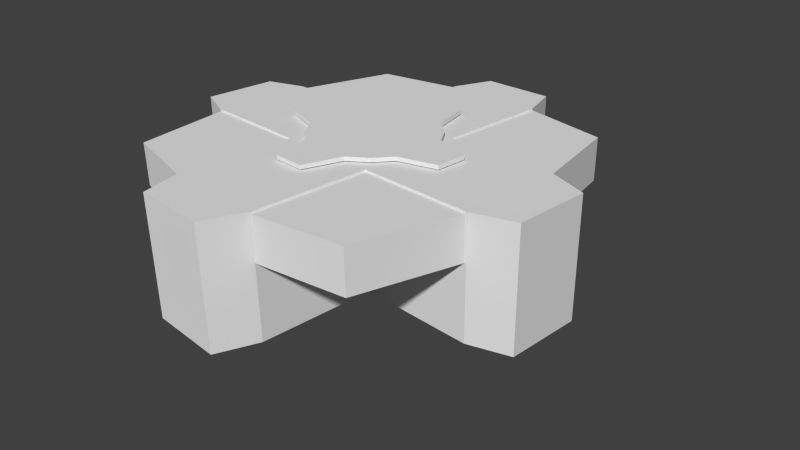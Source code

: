 # Source: andplat.blend  (saved by Blender 2.63.0; exported with 4.5.12 LTS)
import bpy
from mathutils import Matrix  # noqa: F401  (used for matrix-valued properties, if any)

bpy.ops.wm.read_factory_settings(use_empty=True)
scene = bpy.context.scene
scene.name = 'Scene'

# ---- collections
col_collection_1 = bpy.data.collections.new('Collection 1'); scene.collection.children.link(col_collection_1)
col_collection_2 = bpy.data.collections.new('Collection 2'); scene.collection.children.link(col_collection_2)
col_collection_3 = bpy.data.collections.new('Collection 3'); scene.collection.children.link(col_collection_3)
col_collection_4 = bpy.data.collections.new('Collection 4'); scene.collection.children.link(col_collection_4)
col_collection_5 = bpy.data.collections.new('Collection 5'); scene.collection.children.link(col_collection_5)
col_collection_6 = bpy.data.collections.new('Collection 6'); scene.collection.children.link(col_collection_6)

# ---- world
world_world = bpy.data.worlds.new('World'); scene.world = world_world
world_world.color = (0.05088, 0.05088, 0.05088)
world_world.use_sun_shadow = False
world_world.sun_shadow_jitter_overblur = 0.0
world_world.cycles.sampling_method = 'MANUAL'
world_world.cycles.sample_map_resolution = 256

# ---- cameras
cam_camera = bpy.data.cameras.new('Camera')
cam_camera.clip_end = 100.0
cam_camera.lens = 35.0
cam_camera.sensor_width = 32.0
cam_camera.sensor_height = 18.0
cam_camera.ortho_scale = 7.314
cam_camera.dof.focus_distance = 0.0
cam_camera.dof.aperture_fstop = 128.0

# ---- meshes
me_nano1_001 = bpy.data.meshes.new('nano1.001')
me_nano1_001.from_pydata([(-51.65, 13.47, -3.0), (-51.65, 13.47, 6.0), (-47.55, 11.5, 6.0), (-47.55, 11.5, -3.0), (-51.81, 20.2, 6.0), (-51.81, 20.2, -3.0), (-46.83, 19.72, -3.0), (-46.83, 19.72, 6.0), (-46.85, 31.01, 2.0), (-46.85, 31.01, 1.0), (-45.85, 30.93, 1.0), (-45.85, 30.93, 2.0), (-46.72, 21.0, 3.719), (-45.05, 21.0, 3.719), (-45.05, 13.5, 3.719), (-47.37, 13.5, 3.719), (-46.72, 21.0, -0.7191), (-45.05, 21.0, -0.7191), (-47.37, 13.5, -0.7191), (-45.05, 13.5, -0.7191)], [], [(1, 2, 7, 4), (8, 9, 5, 4), (10, 11, 7, 6), (4, 7, 11, 8), (4, 5, 0, 1), (3, 0, 5, 6), (6, 5, 9, 10), (0, 3, 2, 1), (18, 16, 17, 19), (19, 14, 15, 18), (16, 12, 13, 17), (12, 15, 14, 13), (13, 14, 19, 17), (6, 7, 2, 3), (8, 11, 10, 9)])
_uv = me_nano1_001.uv_layers.new(name='UVMap')
_uv.uv.foreach_set('vector', [0.04889, 0.4411, 0.03331, 0.3961, 0.1196, 0.3986, 0.1186, 0.4509, 0.2389, 0.509, 0.2368, 0.4922, 0.1187, 0.4525, 0.1187, 0.5419, 0.1747, 0.4539, 0.1727, 0.4376, 0.2879, 0.4035, 0.2879, 0.4941, 0.1186, 0.4509, 0.1196, 0.3986, 0.2446, 0.3961, 0.2443, 0.4125, 0.1187, 0.5419, 0.1187, 0.4525, 0.05194, 0.4525, 0.05194, 0.5419, 0.03331, 0.3961, 0.04888, 0.4411, 0.1186, 0.4509, 0.1196, 0.3986, 0.1196, 0.3986, 0.1186, 0.4509, 0.2442, 0.4125, 0.2446, 0.3961, 0.05194, 0.4525, 0.006791, 0.4525, 0.006791, 0.5419, 0.05194, 0.5419, 0.1444, 0.6439, 0.2316, 0.6362, 0.2316, 0.6168, 0.1444, 0.6168, 0.1149, 0.5648, 0.1149, 0.617, 0.1423, 0.617, 0.1423, 0.5648, 0.2317, 0.5648, 0.2317, 0.617, 0.2513, 0.617, 0.2513, 0.5648, 0.2316, 0.6364, 0.1444, 0.644, 0.1444, 0.617, 0.2316, 0.617, 0.2316, 0.5652, 0.1444, 0.5652, 0.1444, 0.6168, 0.2316, 0.6168, 0.2879, 0.4941, 0.2879, 0.4035, 0.371, 0.4035, 0.371, 0.4941, 0.2389, 0.509, 0.2557, 0.5069, 0.2536, 0.4902, 0.2368, 0.4922])
me_nano1_001.use_remesh_preserve_volume = False
me_nano1_001.use_remesh_preserve_attributes = False
me_nano1_001.use_mirror_vertex_groups = False
me_nano1_001.update()
me_nano1 = bpy.data.meshes.new('nano1')
me_nano1.from_pydata([(52.85, 13.47, -3.0), (52.85, 13.47, 6.0), (48.75, 11.5, 6.0), (48.75, 11.5, -3.0), (53.01, 20.2, 6.0), (53.01, 20.2, -3.0), (48.03, 19.72, -3.0), (48.03, 19.72, 6.0), (48.05, 31.01, 2.0), (48.05, 31.01, 1.0), (47.05, 30.93, 1.0), (47.05, 30.93, 2.0), (47.92, 21.0, 3.719), (46.25, 21.0, 3.719), (46.25, 13.5, 3.719), (48.58, 13.5, 3.719), (47.92, 21.0, -0.7191), (46.25, 21.0, -0.7191), (48.58, 13.5, -0.7191), (46.25, 13.5, -0.7191)], [], [(1, 4, 7, 2), (8, 4, 5, 9), (10, 6, 7, 11), (4, 8, 11, 7), (4, 1, 0, 5), (3, 6, 5, 0), (6, 10, 9, 5), (0, 1, 2, 3), (18, 19, 17, 16), (19, 18, 15, 14), (16, 17, 13, 12), (12, 13, 14, 15), (13, 17, 19, 14), (6, 3, 2, 7), (8, 9, 10, 11)])
_uv = me_nano1.uv_layers.new(name='UVMap')
_uv.uv.foreach_set('vector', [0.04889, 0.4411, 0.1186, 0.4509, 0.1196, 0.3986, 0.03331, 0.3961, 0.2389, 0.509, 0.1187, 0.5419, 0.1187, 0.4525, 0.2368, 0.4922, 0.1747, 0.4539, 0.2879, 0.4941, 0.2879, 0.4035, 0.1727, 0.4376, 0.1186, 0.4509, 0.2443, 0.4125, 0.2446, 0.3961, 0.1196, 0.3986, 0.1187, 0.5419, 0.05194, 0.5419, 0.05194, 0.4525, 0.1187, 0.4525, 0.03331, 0.3961, 0.1196, 0.3986, 0.1186, 0.4509, 0.04888, 0.4411, 0.1196, 0.3986, 0.2446, 0.3961, 0.2442, 0.4125, 0.1186, 0.4509, 0.05194, 0.4525, 0.05194, 0.5419, 0.006791, 0.5419, 0.006791, 0.4525, 0.1444, 0.6439, 0.1444, 0.6168, 0.2316, 0.6168, 0.2316, 0.6362, 0.1149, 0.5648, 0.1423, 0.5648, 0.1423, 0.617, 0.1149, 0.617, 0.2317, 0.5648, 0.2513, 0.5648, 0.2513, 0.617, 0.2317, 0.617, 0.2316, 0.6364, 0.2316, 0.617, 0.1444, 0.617, 0.1444, 0.644, 0.2316, 0.5652, 0.2316, 0.6168, 0.1444, 0.6168, 0.1444, 0.5652, 0.2879, 0.4941, 0.371, 0.4941, 0.371, 0.4035, 0.2879, 0.4035, 0.2389, 0.509, 0.2368, 0.4922, 0.2536, 0.4902, 0.2557, 0.5069])
me_nano1.use_remesh_preserve_volume = False
me_nano1.use_remesh_preserve_attributes = False
me_nano1.use_mirror_vertex_groups = False
me_nano1.update()
me_base = bpy.data.meshes.new('base')
me_base.from_pydata([(-43.75, 4.725, -1.277), (45.96, 20.65, 3.679), (41.01, 20.65, 3.679), (41.01, 20.65, -1.277), (-43.75, 20.65, -1.277), (-43.75, 20.65, 3.679), (-48.71, 20.65, 3.679), (-48.71, 20.65, -1.277), (-41.67, -0.199, -3.358), (-41.67, -0.199, 5.76), (-50.79, -0.199, 5.76), (-50.79, -0.199, -3.358), (-41.67, 2.092, -3.358), (-41.67, 2.092, 5.76), (-50.79, 2.092, 5.76), (-50.79, 2.092, -3.358), (41.01, 4.725, -1.277), (-43.81, 4.688, 3.623), (-48.65, 4.688, 3.623), (-48.65, 4.688, -1.22), (45.96, 20.65, -1.277), (38.93, -0.199, -3.358), (38.93, -0.199, 5.76), (48.04, -0.199, 5.76), (48.04, -0.199, -3.358), (38.93, 2.092, -3.358), (38.93, 2.092, 5.76), (48.04, 2.092, 5.76), (48.04, 2.092, -3.358), (41.06, 4.688, 3.623), (45.91, 4.688, 3.623), (45.91, 4.688, -1.22), (1.377, 4.725, -41.03), (-3.579, 20.65, 48.81), (-3.579, 20.65, 43.85), (1.377, 20.65, 43.85), (1.377, 20.65, -41.03), (-3.579, 20.65, -41.03), (-3.579, 20.65, -45.99), (1.377, 20.65, -45.99), (3.458, -0.199, -38.95), (-5.66, -0.199, -38.95), (-5.66, -0.199, -48.07), (3.458, -0.199, -48.07), (3.458, 2.092, -38.95), (-5.66, 2.092, -38.95), (-5.66, 2.092, -48.07), (3.458, 2.092, -48.07), (1.377, 4.725, 43.85), (-3.522, 4.688, -41.09), (-3.522, 4.688, -45.93), (1.32, 4.688, -45.93), (1.377, 20.65, 48.81), (3.458, -0.199, 41.77), (-5.66, -0.199, 41.77), (-5.66, -0.199, 50.89), (3.458, -0.199, 50.89), (3.458, 2.092, 41.77), (-5.66, 2.092, 41.77), (-5.66, 2.092, 50.89), (3.458, 2.092, 50.89), (-3.522, 4.688, 43.91), (-3.522, 4.688, 48.75), (1.32, 4.688, 48.75), (-14.85, 20.0, -12.55), (-45.0, 20.0, -12.55), (-14.85, 20.0, -43.3), (-38.6, 20.0, -38.8), (12.65, 20.0, -12.55), (42.8, 20.0, -12.55), (12.65, 20.0, -43.3), (36.4, 20.0, -38.8), (36.4, 31.25, -38.8), (12.65, 31.25, -43.3), (42.8, 31.25, -12.55), (12.65, 31.25, -12.55), (-14.85, 31.25, 14.95), (-45.0, 31.25, 14.95), (-14.85, 31.25, 45.7), (-38.6, 31.25, 41.2), (-38.6, 20.0, 41.2), (-14.85, 20.0, 45.7), (-38.6, 31.25, -38.8), (-14.85, 31.25, -43.3), (-45.0, 31.25, -12.55), (-14.85, 31.25, -12.55), (-45.0, 20.0, 14.95), (-14.85, 20.0, 14.95), (12.65, 31.25, 14.95), (42.8, 31.25, 14.95), (12.65, 31.25, 45.7), (36.4, 31.25, 41.2), (36.4, 20.0, 41.2), (12.65, 20.0, 45.7), (42.8, 20.0, 14.95), (12.65, 20.0, 14.95)], [], [(29, 26, 27, 30), (30, 27, 28, 31), (28, 24, 21, 25), (27, 23, 24, 28), (12, 13, 9, 8), (13, 14, 10, 9), (14, 15, 11, 10), (15, 12, 8, 11), (26, 22, 23, 27), (18, 19, 15, 14), (25, 21, 22, 26), (17, 18, 14, 13), (4, 5, 17, 0), (5, 6, 18, 17), (6, 7, 19, 18), (7, 4, 0, 19), (19, 0, 12, 15), (0, 17, 13, 12), (3, 16, 29, 2), (2, 29, 30, 1), (1, 30, 31, 20), (20, 31, 16, 3), (31, 28, 25, 16), (16, 25, 26, 29), (61, 58, 59, 62), (62, 59, 60, 63), (60, 56, 53, 57), (59, 55, 56, 60), (44, 45, 41, 40), (45, 46, 42, 41), (46, 47, 43, 42), (47, 44, 40, 43), (58, 54, 55, 59), (50, 51, 47, 46), (57, 53, 54, 58), (49, 50, 46, 45), (36, 37, 49, 32), (37, 38, 50, 49), (38, 39, 51, 50), (39, 36, 32, 51), (51, 32, 44, 47), (32, 49, 45, 44), (35, 48, 61, 34), (34, 61, 62, 33), (33, 62, 63, 52), (52, 63, 48, 35), (63, 60, 57, 48), (48, 57, 58, 61), (69, 68, 70, 71), (72, 71, 70, 73), (74, 72, 73, 75), (74, 69, 71, 72), (77, 86, 80, 79), (77, 79, 78, 76), (65, 67, 66, 64), (82, 83, 66, 67), (84, 85, 83, 82), (84, 82, 67, 65), (79, 80, 81, 78), (86, 87, 81, 80), (89, 91, 92, 94), (89, 88, 90, 91), (91, 90, 93, 92), (94, 92, 93, 95)])
_uv = me_base.uv_layers.new(name='UVMap')
_uv.uv.foreach_set('vector', [0.07868, 0.02162, 0.07868, 0.02162, 0.07868, 0.05483, 0.07868, 0.05483, 0.04548, 0.05483, 0.04548, 0.05483, 0.04548, 0.02162, 0.04548, 0.02162, 0.07868, 0.02162, 0.04548, 0.02162, 0.04548, 0.05483, 0.07868, 0.05483, 0.04548, 0.05483, 0.07868, 0.05483, 0.07868, 0.02162, 0.04548, 0.02162, 0.04548, 0.05483, 0.04548, 0.02162, 0.07868, 0.02162, 0.07868, 0.05483, 0.07868, 0.02162, 0.07868, 0.05483, 0.04548, 0.05483, 0.04548, 0.02162, 0.04548, 0.05483, 0.04548, 0.02162, 0.07868, 0.02162, 0.07868, 0.05483, 0.07868, 0.02162, 0.07868, 0.05483, 0.04548, 0.05483, 0.04548, 0.02162, 0.07868, 0.02162, 0.04548, 0.02162, 0.04548, 0.05483, 0.07868, 0.05483, 0.04548, 0.05483, 0.04548, 0.02162, 0.04548, 0.02162, 0.04548, 0.05483, 0.04548, 0.05483, 0.07868, 0.05483, 0.07868, 0.02162, 0.04548, 0.02162, 0.07868, 0.02162, 0.07868, 0.05483, 0.07868, 0.05483, 0.07868, 0.02162, 0.04548, 0.05483, 0.04548, 0.02162, 0.07868, 0.02162, 0.07868, 0.05483, 0.07868, 0.02162, 0.07868, 0.05483, 0.04548, 0.05483, 0.04548, 0.02162, 0.04548, 0.05483, 0.04548, 0.02162, 0.07868, 0.02162, 0.07868, 0.05483, 0.07868, 0.02162, 0.07868, 0.05483, 0.04548, 0.05483, 0.04548, 0.02162, 0.07868, 0.02162, 0.07868, 0.05483, 0.07868, 0.05483, 0.07868, 0.02162, 0.04548, 0.05483, 0.04548, 0.02162, 0.04548, 0.02162, 0.04548, 0.05483, 0.04548, 0.05483, 0.07868, 0.05483, 0.07868, 0.02162, 0.04548, 0.02162, 0.07868, 0.02162, 0.04548, 0.02162, 0.04548, 0.05483, 0.07868, 0.05483, 0.04548, 0.05483, 0.07868, 0.05483, 0.07868, 0.02162, 0.04548, 0.02162, 0.07868, 0.02162, 0.04548, 0.02162, 0.04548, 0.05483, 0.07868, 0.05483, 0.07868, 0.02162, 0.07868, 0.02162, 0.07868, 0.05483, 0.07868, 0.05483, 0.04548, 0.05483, 0.04548, 0.05483, 0.04548, 0.02162, 0.04548, 0.02162, 0.07868, 0.02162, 0.07868, 0.02162, 0.07868, 0.05483, 0.07868, 0.05483, 0.04548, 0.05483, 0.04548, 0.05483, 0.04548, 0.02162, 0.04548, 0.02162, 0.07868, 0.02162, 0.04548, 0.02162, 0.04548, 0.05483, 0.07868, 0.05483, 0.04548, 0.05483, 0.07868, 0.05483, 0.07868, 0.02162, 0.04548, 0.02162, 0.04548, 0.05483, 0.04548, 0.02162, 0.07868, 0.02162, 0.07868, 0.05483, 0.07868, 0.02162, 0.07868, 0.05483, 0.04548, 0.05483, 0.04548, 0.02162, 0.04548, 0.05483, 0.04548, 0.02162, 0.07868, 0.02162, 0.07868, 0.05483, 0.07868, 0.02162, 0.07868, 0.05483, 0.04548, 0.05483, 0.04548, 0.02162, 0.07868, 0.02162, 0.04548, 0.02162, 0.04548, 0.05483, 0.07868, 0.05483, 0.04548, 0.05483, 0.04548, 0.02162, 0.04548, 0.02162, 0.04548, 0.05483, 0.04548, 0.05483, 0.07868, 0.05483, 0.07868, 0.02162, 0.04548, 0.02162, 0.07868, 0.02162, 0.07868, 0.05483, 0.07868, 0.05483, 0.07868, 0.02162, 0.04548, 0.05483, 0.04548, 0.02162, 0.07868, 0.02162, 0.07868, 0.05483, 0.07868, 0.02162, 0.07868, 0.05483, 0.04548, 0.05483, 0.04548, 0.02162, 0.04548, 0.05483, 0.04548, 0.02162, 0.07868, 0.02162, 0.07868, 0.05483, 0.07868, 0.02162, 0.07868, 0.05483, 0.04548, 0.05483, 0.04548, 0.02162, 0.07868, 0.02162, 0.07868, 0.05483, 0.07868, 0.05483, 0.07868, 0.02162, 0.04548, 0.05483, 0.04548, 0.02162, 0.04548, 0.02162, 0.04548, 0.05483, 0.04548, 0.05483, 0.07868, 0.05483, 0.07868, 0.02162, 0.04548, 0.02162, 0.07868, 0.02162, 0.04548, 0.02162, 0.04548, 0.05483, 0.07868, 0.05483, 0.04548, 0.05483, 0.07868, 0.05483, 0.07868, 0.02162, 0.04548, 0.02162, 0.07868, 0.02162, 0.04548, 0.02162, 0.04548, 0.05483, 0.07868, 0.05483, 0.07868, 0.02162, 0.07868, 0.02162, 0.07868, 0.05483, 0.07868, 0.05483, 0.04548, 0.05483, 0.04548, 0.05483, 0.04548, 0.02162, 0.04548, 0.02162, 0.5258, 0.7516, 0.275, 0.7516, 0.275, 0.4958, 0.4725, 0.5332, 0.2002, 0.3903, 0.2002, 0.298, 0.00196, 0.298, 0.00196, 0.3903, 0.5258, 0.7516, 0.4725, 0.5332, 0.275, 0.4958, 0.275, 0.7516, 0.4218, 0.3903, 0.4218, 0.298, 0.2002, 0.298, 0.2002, 0.3903, 0.4218, 0.3903, 0.4218, 0.298, 0.2002, 0.298, 0.2002, 0.3903, 0.5258, 0.7516, 0.4725, 0.5332, 0.275, 0.4958, 0.275, 0.7516, 0.5258, 0.7516, 0.4725, 0.5332, 0.275, 0.4958, 0.275, 0.7516, 0.2002, 0.3903, 0.00196, 0.3903, 0.00196, 0.298, 0.2002, 0.298, 0.5258, 0.7516, 0.275, 0.7516, 0.275, 0.4958, 0.4725, 0.5332, 0.4218, 0.3903, 0.2002, 0.3903, 0.2002, 0.298, 0.4218, 0.298, 0.2002, 0.3903, 0.2002, 0.298, 0.00196, 0.298, 0.00196, 0.3903, 0.5258, 0.7516, 0.275, 0.7516, 0.275, 0.4958, 0.4725, 0.5332, 0.4218, 0.3903, 0.2002, 0.3903, 0.2002, 0.298, 0.4218, 0.298, 0.5258, 0.7516, 0.275, 0.7516, 0.275, 0.4958, 0.4725, 0.5332, 0.2002, 0.3903, 0.00196, 0.3903, 0.00196, 0.298, 0.2002, 0.298, 0.5258, 0.7516, 0.4725, 0.5332, 0.275, 0.4958, 0.275, 0.7516])
me_base.use_remesh_preserve_volume = False
me_base.use_remesh_preserve_attributes = False
me_base.use_mirror_vertex_groups = False
me_base.update()
me_door1_003 = bpy.data.meshes.new('door1.003')
me_door1_003.from_pydata([(-8.131, 31.75, -53.27), (10.73, 31.75, -53.27), (14.26, 31.75, -43.61), (-11.67, 31.75, -43.61), (-8.131, 31.5, -53.27), (10.73, 31.5, -53.27), (14.26, 31.5, -43.61), (-11.67, 31.5, -43.61)], [], [(4, 5, 6, 7), (6, 2, 3, 7), (4, 0, 1, 5), (0, 3, 2, 1), (5, 1, 2, 6), (0, 4, 7, 3)])
_uv = me_door1_003.uv_layers.new(name='UVMap')
_uv.uv.foreach_set('vector', [0.08921, 0.9676, 0.08921, 0.797, 0.001881, 0.7651, 0.001881, 0.9995, 0.1718, 0.9671, 0.2, 0.9671, 0.2, 0.9954, 0.1718, 0.9954, 0.1718, 0.9671, 0.2, 0.9671, 0.2, 0.9954, 0.1718, 0.9954, 0.08921, 0.9676, 0.001881, 0.9995, 0.001881, 0.7651, 0.08921, 0.797, 0.1718, 0.9671, 0.2, 0.9671, 0.2, 0.9954, 0.1718, 0.9954, 0.1718, 0.9671, 0.2, 0.9671, 0.2, 0.9954, 0.1718, 0.9954])
me_door1_003.use_remesh_preserve_volume = False
me_door1_003.use_remesh_preserve_attributes = False
me_door1_003.use_mirror_vertex_groups = False
me_door1_003.update()
me_door1_002 = bpy.data.meshes.new('door1.002')
me_door1_002.from_pydata([(-53.22, 31.75, 10.63), (-53.22, 31.75, -8.225), (-43.56, 31.75, -11.76), (-43.56, 31.75, 14.17), (-53.22, 31.5, 10.63), (-53.22, 31.5, -8.225), (-43.56, 31.5, -11.76), (-43.56, 31.5, 14.17)], [], [(4, 5, 6, 7), (6, 2, 3, 7), (4, 0, 1, 5), (0, 3, 2, 1), (5, 1, 2, 6), (0, 4, 7, 3)])
_uv = me_door1_002.uv_layers.new(name='UVMap')
_uv.uv.foreach_set('vector', [0.08921, 0.9676, 0.08921, 0.797, 0.001881, 0.7651, 0.001881, 0.9995, 0.1718, 0.9671, 0.2, 0.9671, 0.2, 0.9954, 0.1718, 0.9954, 0.1718, 0.9671, 0.2, 0.9671, 0.2, 0.9954, 0.1718, 0.9954, 0.08921, 0.9676, 0.001881, 0.9995, 0.001881, 0.7651, 0.08921, 0.797, 0.1718, 0.9671, 0.2, 0.9671, 0.2, 0.9954, 0.1718, 0.9954, 0.1718, 0.9671, 0.2, 0.9671, 0.2, 0.9954, 0.1718, 0.9954])
me_door1_002.use_remesh_preserve_volume = False
me_door1_002.use_remesh_preserve_attributes = False
me_door1_002.use_mirror_vertex_groups = False
me_door1_002.update()
me_door1_001 = bpy.data.meshes.new('door1.001')
me_door1_001.from_pydata([(10.68, 31.75, 55.72), (-8.178, 31.75, 55.72), (-11.71, 31.75, 46.06), (14.21, 31.75, 46.06), (10.68, 31.5, 55.72), (-8.178, 31.5, 55.72), (-11.71, 31.5, 46.06), (14.21, 31.5, 46.06)], [], [(4, 5, 6, 7), (6, 2, 3, 7), (4, 0, 1, 5), (0, 3, 2, 1), (5, 1, 2, 6), (0, 4, 7, 3)])
_uv = me_door1_001.uv_layers.new(name='UVMap')
_uv.uv.foreach_set('vector', [0.08921, 0.9676, 0.08921, 0.797, 0.001881, 0.7651, 0.001881, 0.9995, 0.1718, 0.9671, 0.2, 0.9671, 0.2, 0.9954, 0.1718, 0.9954, 0.1718, 0.9671, 0.2, 0.9671, 0.2, 0.9954, 0.1718, 0.9954, 0.08921, 0.9676, 0.001881, 0.9995, 0.001881, 0.7651, 0.08921, 0.797, 0.1718, 0.9671, 0.2, 0.9671, 0.2, 0.9954, 0.1718, 0.9954, 0.1718, 0.9671, 0.2, 0.9671, 0.2, 0.9954, 0.1718, 0.9954])
me_door1_001.use_remesh_preserve_volume = False
me_door1_001.use_remesh_preserve_attributes = False
me_door1_001.use_mirror_vertex_groups = False
me_door1_001.update()
me_door1 = bpy.data.meshes.new('door1')
me_door1.from_pydata([(55.77, 31.75, -8.178), (55.77, 31.75, 10.68), (46.11, 31.75, 14.21), (46.11, 31.75, -11.71), (55.77, 31.5, -8.178), (55.77, 31.5, 10.68), (46.11, 31.5, 14.21), (46.11, 31.5, -11.71)], [], [(4, 5, 6, 7), (6, 2, 3, 7), (4, 0, 1, 5), (0, 3, 2, 1), (5, 1, 2, 6), (0, 4, 7, 3)])
_uv = me_door1.uv_layers.new(name='UVMap')
_uv.uv.foreach_set('vector', [0.08921, 0.9676, 0.08921, 0.797, 0.001881, 0.7651, 0.001881, 0.9995, 0.1718, 0.9671, 0.2, 0.9671, 0.2, 0.9954, 0.1718, 0.9954, 0.1718, 0.9671, 0.2, 0.9671, 0.2, 0.9954, 0.1718, 0.9954, 0.08921, 0.9676, 0.001881, 0.9995, 0.001881, 0.7651, 0.08921, 0.797, 0.1718, 0.9671, 0.2, 0.9671, 0.2, 0.9954, 0.1718, 0.9954, 0.1718, 0.9671, 0.2, 0.9671, 0.2, 0.9954, 0.1718, 0.9954])
me_door1.use_remesh_preserve_volume = False
me_door1.use_remesh_preserve_attributes = False
me_door1.use_mirror_vertex_groups = False
me_door1.update()
me_platform_001 = bpy.data.meshes.new('platform.001')
me_platform_001.from_pydata([(16.25, 0.5, -13.75), (57.5, 0.5, 10.0), (57.5, 31.75, 10.0), (57.5, 31.75, -10.0), (57.5, 0.5, -10.0), (46.88, 31.75, -13.75), (46.88, 0.5, -13.75), (46.88, 31.75, 13.75), (46.88, 0.5, 13.75), (57.04, 31.75, 9.42), (57.04, 31.75, -9.42), (47.33, 31.75, -12.95), (47.33, 31.75, 12.95), (57.19, 2.689, 9.42), (57.19, 2.689, -9.42), (47.18, 2.689, -12.95), (47.18, 2.689, 12.95), (16.25, 31.75, -13.75), (-11.25, 31.75, -13.75), (-11.25, 31.75, 13.75), (16.25, 31.75, 13.75), (-10.45, 2.689, 44.68), (15.45, 2.689, 44.68), (11.92, 2.689, 54.69), (-6.92, 2.689, 54.69), (-10.45, 31.75, 44.83), (15.45, 31.75, 44.83), (11.92, 31.75, 54.54), (-6.92, 31.75, 54.54), (-11.25, 0.5, 44.37), (-11.25, 31.75, 44.37), (16.25, 0.5, 44.37), (16.25, 31.75, 44.37), (12.5, 0.5, 55.0), (12.5, 31.75, 55.0), (-7.5, 31.75, 55.0), (-7.5, 0.5, 55.0), (-11.25, 0.5, 13.75), (16.25, 0.5, 13.75), (-52.5, 0.5, -10.0), (-52.5, 31.75, -10.0), (-52.5, 31.75, 10.0), (-52.5, 0.5, 10.0), (-41.88, 31.75, 13.75), (-41.88, 0.5, 13.75), (-41.88, 31.75, -13.75), (-41.88, 0.5, -13.75), (-52.04, 31.75, -9.42), (-52.04, 31.75, 9.42), (-42.33, 31.75, 12.95), (-42.33, 31.75, -12.95), (-52.19, 2.689, -9.42), (-52.19, 2.689, 9.42), (-42.18, 2.689, 12.95), (-42.18, 2.689, -12.95), (15.45, 2.689, -44.68), (-10.45, 2.689, -44.68), (-6.92, 2.689, -54.69), (11.92, 2.689, -54.69), (15.45, 31.75, -44.83), (-10.45, 31.75, -44.83), (-6.92, 31.75, -54.54), (11.92, 31.75, -54.54), (16.25, 0.5, -44.37), (16.25, 31.75, -44.37), (-11.25, 0.5, -44.37), (-11.25, 31.75, -44.37), (-7.5, 0.5, -55.0), (-7.5, 31.75, -55.0), (12.5, 31.75, -55.0), (12.5, 0.5, -55.0), (-11.25, 0.5, -13.75)], [], [(2, 7, 8, 1), (5, 3, 4, 6), (1, 4, 3, 2), (2, 3, 10, 9), (5, 7, 12, 11), (9, 12, 7, 2), (3, 5, 11, 10), (9, 10, 14, 13), (10, 11, 15, 14), (11, 12, 16, 15), (13, 16, 12, 9), (24, 21, 25, 28), (26, 25, 21, 22), (27, 26, 22, 23), (28, 27, 23, 24), (34, 32, 26, 27), (28, 25, 30, 35), (32, 30, 25, 26), (35, 34, 27, 28), (17, 18, 19, 20), (36, 33, 34, 35), (32, 34, 33, 31), (35, 30, 29, 36), (7, 20, 38, 8), (17, 5, 6, 0), (7, 5, 17, 20), (30, 32, 20, 19), (20, 32, 31, 38), (30, 19, 37, 29), (40, 45, 46, 39), (43, 41, 42, 44), (39, 42, 41, 40), (40, 41, 48, 47), (43, 45, 50, 49), (47, 50, 45, 40), (41, 43, 49, 48), (47, 48, 52, 51), (48, 49, 53, 52), (49, 50, 54, 53), (51, 54, 50, 47), (58, 55, 59, 62), (60, 59, 55, 56), (61, 60, 56, 57), (62, 61, 57, 58), (68, 66, 60, 61), (62, 59, 64, 69), (66, 64, 59, 60), (69, 68, 61, 62), (70, 67, 68, 69), (66, 68, 67, 65), (69, 64, 63, 70), (45, 18, 71, 46), (19, 43, 44, 37), (45, 43, 19, 18), (64, 66, 18, 17), (18, 66, 65, 71), (64, 17, 0, 63)])
_uv = me_platform_001.uv_layers.new(name='UVMap')
_uv.uv.foreach_set('vector', [0.75, 0.5006, 0.75, 0.4111, 0.9982, 0.4111, 0.9982, 0.5006, 0.75, 0.749, 0.75, 0.6595, 0.9982, 0.6595, 0.9982, 0.749, 0.9982, 0.5006, 0.9982, 0.6595, 0.75, 0.6595, 0.75, 0.5006, 0.2048, 0.9656, 0.2377, 0.9656, 0.2377, 0.9985, 0.2048, 0.9985, 0.2048, 0.9656, 0.2377, 0.9656, 0.2377, 0.9985, 0.2048, 0.9985, 0.2048, 0.9656, 0.2377, 0.9656, 0.2377, 0.9985, 0.2048, 0.9985, 0.2048, 0.9656, 0.2377, 0.9656, 0.2377, 0.9985, 0.2048, 0.9985, 0.2405, 0.9656, 0.2734, 0.9656, 0.2734, 0.9985, 0.2405, 0.9985, 0.2405, 0.9656, 0.2734, 0.9656, 0.2734, 0.9985, 0.2405, 0.9985, 0.2405, 0.9656, 0.2734, 0.9656, 0.2734, 0.9985, 0.2405, 0.9985, 0.2405, 0.9656, 0.2734, 0.9656, 0.2734, 0.9985, 0.2405, 0.9985, 0.2405, 0.9656, 0.2734, 0.9656, 0.2734, 0.9985, 0.2405, 0.9985, 0.2405, 0.9656, 0.2734, 0.9656, 0.2734, 0.9985, 0.2405, 0.9985, 0.2405, 0.9656, 0.2734, 0.9656, 0.2734, 0.9985, 0.2405, 0.9985, 0.2405, 0.9656, 0.2734, 0.9656, 0.2734, 0.9985, 0.2405, 0.9985, 0.2048, 0.9656, 0.2377, 0.9656, 0.2377, 0.9985, 0.2048, 0.9985, 0.2048, 0.9656, 0.2377, 0.9656, 0.2377, 0.9985, 0.2048, 0.9985, 0.2048, 0.9656, 0.2377, 0.9656, 0.2377, 0.9985, 0.2048, 0.9985, 0.2048, 0.9656, 0.2377, 0.9656, 0.2377, 0.9985, 0.2048, 0.9985, 0.7504, 0.5077, 0.7504, 0.7523, 0.5262, 0.7523, 0.5262, 0.5077, 0.9982, 0.5006, 0.9982, 0.6595, 0.75, 0.6595, 0.75, 0.5006, 0.75, 0.749, 0.75, 0.6595, 0.9982, 0.6595, 0.9982, 0.749, 0.75, 0.5006, 0.75, 0.4111, 0.9982, 0.4111, 0.9982, 0.5006, 0.7471, 0.9985, 0.7471, 0.7528, 0.9978, 0.7528, 0.9978, 0.9985, 0.5265, 0.7528, 0.5265, 0.9985, 0.2758, 0.9985, 0.2758, 0.7528, 0.7471, 0.9985, 0.5265, 0.9985, 0.5265, 0.7528, 0.7471, 0.7528, 0.7471, 0.9985, 0.5265, 0.9985, 0.5265, 0.7528, 0.7471, 0.7528, 0.5265, 0.7528, 0.5265, 0.9985, 0.2758, 0.9985, 0.2758, 0.7528, 0.7471, 0.9985, 0.7471, 0.7528, 0.9978, 0.7528, 0.9978, 0.9985, 0.75, 0.5006, 0.75, 0.4111, 0.9982, 0.4111, 0.9982, 0.5006, 0.75, 0.749, 0.75, 0.6595, 0.9982, 0.6595, 0.9982, 0.749, 0.9982, 0.5006, 0.9982, 0.6595, 0.75, 0.6595, 0.75, 0.5006, 0.2048, 0.9656, 0.2377, 0.9656, 0.2377, 0.9985, 0.2048, 0.9985, 0.2048, 0.9656, 0.2377, 0.9656, 0.2377, 0.9985, 0.2048, 0.9985, 0.2048, 0.9656, 0.2377, 0.9656, 0.2377, 0.9985, 0.2048, 0.9985, 0.2048, 0.9656, 0.2377, 0.9656, 0.2377, 0.9985, 0.2048, 0.9985, 0.2405, 0.9656, 0.2734, 0.9656, 0.2734, 0.9985, 0.2405, 0.9985, 0.2405, 0.9656, 0.2734, 0.9656, 0.2734, 0.9985, 0.2405, 0.9985, 0.2405, 0.9656, 0.2734, 0.9656, 0.2734, 0.9985, 0.2405, 0.9985, 0.2405, 0.9656, 0.2734, 0.9656, 0.2734, 0.9985, 0.2405, 0.9985, 0.2405, 0.9656, 0.2734, 0.9656, 0.2734, 0.9985, 0.2405, 0.9985, 0.2405, 0.9656, 0.2734, 0.9656, 0.2734, 0.9985, 0.2405, 0.9985, 0.2405, 0.9656, 0.2734, 0.9656, 0.2734, 0.9985, 0.2405, 0.9985, 0.2405, 0.9656, 0.2734, 0.9656, 0.2734, 0.9985, 0.2405, 0.9985, 0.2048, 0.9656, 0.2377, 0.9656, 0.2377, 0.9985, 0.2048, 0.9985, 0.2048, 0.9656, 0.2377, 0.9656, 0.2377, 0.9985, 0.2048, 0.9985, 0.2048, 0.9656, 0.2377, 0.9656, 0.2377, 0.9985, 0.2048, 0.9985, 0.2048, 0.9656, 0.2377, 0.9656, 0.2377, 0.9985, 0.2048, 0.9985, 0.9982, 0.5006, 0.9982, 0.6595, 0.75, 0.6595, 0.75, 0.5006, 0.75, 0.749, 0.75, 0.6595, 0.9982, 0.6595, 0.9982, 0.749, 0.75, 0.5006, 0.75, 0.4111, 0.9982, 0.4111, 0.9982, 0.5006, 0.7471, 0.9985, 0.7471, 0.7528, 0.9978, 0.7528, 0.9978, 0.9985, 0.5265, 0.7528, 0.5265, 0.9985, 0.2758, 0.9985, 0.2758, 0.7528, 0.7471, 0.9985, 0.5265, 0.9985, 0.5265, 0.7528, 0.7471, 0.7528, 0.7471, 0.9985, 0.5265, 0.9985, 0.5265, 0.7528, 0.7471, 0.7528, 0.5265, 0.7528, 0.5265, 0.9985, 0.2758, 0.9985, 0.2758, 0.7528, 0.7471, 0.9985, 0.7471, 0.7528, 0.9978, 0.7528, 0.9978, 0.9985])
me_platform_001.use_remesh_preserve_volume = False
me_platform_001.use_remesh_preserve_attributes = False
me_platform_001.use_mirror_vertex_groups = False
me_platform_001.update()
me_post1_001 = bpy.data.meshes.new('post1.001')
me_post1_001.from_pydata([(-44.52, 11.5, -1.25), (-48.02, 11.5, -1.25), (-48.02, 11.5, 4.25), (-44.52, 11.5, 4.25), (-44.52, 19.0, 4.25), (-48.02, 19.0, 4.25), (-44.52, 0.5, -2.75), (-44.52, 0.5, 5.75), (-52.02, 0.5, 5.75), (-52.02, 0.5, -2.75), (-53.43, 0.5, 10.62), (-53.43, 0.5, -8.116), (-43.48, 0.5, -11.63), (-43.48, 0.5, 14.13), (-48.02, 11.5, 3.919), (-44.52, 11.5, 3.919), (-44.52, 19.0, 3.919), (-48.02, 19.0, 3.919), (-44.52, 19.0, -1.25), (-48.02, 19.0, -1.25), (-48.02, 11.5, -0.9187), (-44.52, 11.5, -0.9187), (-44.52, 19.0, -0.9187), (-48.02, 19.0, -0.9187)], [], [(14, 17, 16, 15), (20, 21, 22, 23), (18, 19, 23, 22), (4, 16, 17, 5), (2, 3, 4, 5), (0, 3, 7, 6), (8, 7, 3, 2), (20, 23, 19, 1), (14, 2, 5, 17), (3, 15, 16, 4), (10, 13, 12, 11), (2, 3, 0, 1), (1, 19, 18, 0), (2, 1, 9, 8), (0, 18, 22, 21), (6, 9, 1, 0)])
_uv = me_post1_001.uv_layers.new(name='UVMap')
_uv.uv.foreach_set('vector', [0.1269, 0.7908, 0.1269, 0.8751, 0.1662, 0.8751, 0.1662, 0.7908, 0.1269, 0.7908, 0.1662, 0.7908, 0.1662, 0.8751, 0.1269, 0.8751, 0.09331, 0.8608, 0.09331, 0.8817, 0.1142, 0.8817, 0.1142, 0.8608, 0.09331, 0.8608, 0.09331, 0.8817, 0.1142, 0.8817, 0.1142, 0.8608, 0.1269, 0.7908, 0.1662, 0.7908, 0.1662, 0.8751, 0.1269, 0.8751, 0.2496, 0.8374, 0.1883, 0.8374, 0.1715, 0.9601, 0.2663, 0.9601, 0.08339, 0.9971, 0.1659, 0.9971, 0.1659, 0.875, 0.1274, 0.875, 0.09331, 0.8608, 0.09331, 0.8817, 0.1142, 0.8817, 0.1142, 0.8608, 0.09331, 0.8608, 0.09331, 0.8817, 0.1142, 0.8817, 0.1142, 0.8608, 0.09331, 0.8608, 0.09331, 0.8817, 0.1142, 0.8817, 0.1142, 0.8608, 0.001195, 0.59, 0.09202, 0.5579, 0.0921, 0.793, 0.001254, 0.7609, 0.1883, 0.7984, 0.1883, 0.8374, 0.2496, 0.8374, 0.2496, 0.7984, 0.1269, 0.7908, 0.1269, 0.8751, 0.1662, 0.8751, 0.1662, 0.7908, 0.1883, 0.7984, 0.2496, 0.7984, 0.2663, 0.6678, 0.1715, 0.6678, 0.09331, 0.8608, 0.09331, 0.8817, 0.1142, 0.8817, 0.1142, 0.8608, 0.1657, 0.9967, 0.08381, 0.9967, 0.1275, 0.8756, 0.1657, 0.8756])
me_post1_001.use_remesh_preserve_volume = False
me_post1_001.use_remesh_preserve_attributes = False
me_post1_001.use_mirror_vertex_groups = False
me_post1_001.update()
me_post1 = bpy.data.meshes.new('post1')
me_post1.from_pydata([(47.0, 11.5, -1.25), (50.5, 11.5, -1.25), (50.5, 11.5, 4.25), (47.0, 11.5, 4.25), (47.0, 19.0, 4.25), (50.5, 19.0, 4.25), (47.0, 0.5, -2.75), (47.0, 0.5, 5.75), (54.5, 0.5, 5.75), (54.5, 0.5, -2.75), (55.91, 0.5, 10.62), (55.91, 0.5, -8.116), (45.96, 0.5, -11.63), (45.96, 0.5, 14.13), (50.5, 11.5, 3.919), (47.0, 11.5, 3.919), (47.0, 19.0, 3.919), (50.5, 19.0, 3.919), (47.0, 19.0, -1.25), (50.5, 19.0, -1.25), (50.5, 11.5, -0.9187), (47.0, 11.5, -0.9187), (47.0, 19.0, -0.9187), (50.5, 19.0, -0.9187)], [], [(14, 15, 16, 17), (20, 23, 22, 21), (18, 22, 23, 19), (4, 5, 17, 16), (2, 5, 4, 3), (0, 6, 7, 3), (8, 2, 3, 7), (20, 1, 19, 23), (14, 17, 5, 2), (3, 4, 16, 15), (10, 11, 12, 13), (2, 1, 0, 3), (1, 0, 18, 19), (2, 8, 9, 1), (0, 21, 22, 18), (6, 0, 1, 9)])
_uv = me_post1.uv_layers.new(name='UVMap')
_uv.uv.foreach_set('vector', [0.1269, 0.7908, 0.1662, 0.7908, 0.1662, 0.8751, 0.1269, 0.8751, 0.1269, 0.7908, 0.1269, 0.8751, 0.1662, 0.8751, 0.1662, 0.7908, 0.09331, 0.8608, 0.1142, 0.8608, 0.1142, 0.8817, 0.09331, 0.8817, 0.09331, 0.8608, 0.1142, 0.8608, 0.1142, 0.8817, 0.09331, 0.8817, 0.1269, 0.7908, 0.1269, 0.8751, 0.1662, 0.8751, 0.1662, 0.7908, 0.2496, 0.8374, 0.2663, 0.9601, 0.1715, 0.9601, 0.1883, 0.8374, 0.08339, 0.9971, 0.1274, 0.875, 0.1659, 0.875, 0.1659, 0.9971, 0.09331, 0.8608, 0.1142, 0.8608, 0.1142, 0.8817, 0.09331, 0.8817, 0.09331, 0.8608, 0.1142, 0.8608, 0.1142, 0.8817, 0.09331, 0.8817, 0.09331, 0.8608, 0.1142, 0.8608, 0.1142, 0.8817, 0.09331, 0.8817, 0.001195, 0.59, 0.001254, 0.7609, 0.0921, 0.793, 0.09202, 0.5579, 0.1883, 0.7984, 0.2496, 0.7984, 0.2496, 0.8374, 0.1883, 0.8374, 0.1269, 0.7908, 0.1662, 0.7908, 0.1662, 0.8751, 0.1269, 0.8751, 0.1883, 0.7984, 0.1715, 0.6678, 0.2663, 0.6678, 0.2496, 0.7984, 0.09331, 0.8608, 0.1142, 0.8608, 0.1142, 0.8817, 0.09331, 0.8817, 0.1657, 0.9967, 0.1657, 0.8756, 0.1275, 0.8756, 0.08381, 0.9967])
me_post1.use_remesh_preserve_volume = False
me_post1.use_remesh_preserve_attributes = False
me_post1.use_mirror_vertex_groups = False
me_post1.update()
me_pad = bpy.data.meshes.new('pad')
me_pad.from_pydata([(25.75, 33.11, 5.443), (25.75, 33.11, -2.943), (15.57, 33.11, -5.937), (15.57, 33.11, 8.437), (11.98, 33.11, 13.23), (11.98, 33.11, -10.73), (-4.193, 33.11, 27.0), (4.193, 33.11, 27.0), (7.187, 33.11, 16.82), (-7.187, 33.11, 16.82), (-11.98, 33.11, 13.23), (-25.75, 33.11, -2.943), (-25.75, 33.11, 5.443), (-15.57, 33.11, 8.437), (-15.57, 33.11, -5.937), (-11.98, 33.11, -10.73), (4.193, 33.11, -24.5), (-4.193, 33.11, -24.5), (-7.187, 33.11, -14.32), (7.187, 33.11, -14.32), (25.75, 32.04, 5.443), (25.75, 32.04, -2.943), (15.57, 32.04, -5.937), (15.57, 32.04, 8.437), (11.98, 32.04, 13.23), (11.98, 32.04, -10.73), (-4.193, 32.04, 27.0), (4.193, 32.04, 27.0), (7.187, 32.04, 16.82), (-7.187, 32.04, 16.82), (-11.98, 32.04, 13.23), (-25.75, 32.04, -2.943), (-25.75, 32.04, 5.443), (-15.57, 32.04, 8.437), (-15.57, 32.04, -5.937), (-11.98, 32.04, -10.73), (4.193, 32.04, -24.5), (-4.193, 32.04, -24.5), (-7.187, 32.04, -14.32), (7.187, 32.04, -14.32)], [], [(4, 3, 2, 5), (10, 9, 8, 4), (15, 14, 13, 10), (5, 19, 18, 15), (11, 12, 13, 14), (10, 4, 5, 15), (16, 17, 18, 19), (6, 7, 8, 9), (0, 1, 2, 3), (24, 25, 22, 23), (30, 24, 28, 29), (35, 30, 33, 34), (25, 35, 38, 39), (31, 34, 33, 32), (30, 35, 25, 24), (36, 39, 38, 37), (26, 29, 28, 27), (20, 23, 22, 21), (23, 3, 4, 24), (29, 9, 10, 30), (26, 6, 9, 29), (30, 10, 13, 33), (16, 36, 37, 17), (11, 31, 32, 12), (2, 22, 25, 5), (36, 16, 19, 39), (20, 0, 3, 23), (34, 14, 15, 35), (17, 37, 38, 18), (12, 32, 33, 13), (35, 15, 18, 38), (1, 21, 22, 2), (31, 11, 14, 34), (5, 25, 39, 19), (6, 26, 27, 7), (7, 27, 28, 8), (0, 20, 21, 1), (24, 4, 8, 28)])
_uv = me_pad.uv_layers.new(name='UVMap')
_uv.uv.foreach_set('vector', [0.7811, 0.3668, 0.7353, 0.4012, 0.5978, 0.4012, 0.552, 0.3668, 0.7811, 0.1377, 0.8155, 0.1835, 0.8155, 0.321, 0.7811, 0.3668, 0.552, 0.1377, 0.5978, 0.1033, 0.7353, 0.1033, 0.7811, 0.1377, 0.552, 0.3668, 0.5176, 0.321, 0.5176, 0.1835, 0.552, 0.1377, 0.6265, 0.005969, 0.7067, 0.005969, 0.7353, 0.1033, 0.5978, 0.1033, 0.7811, 0.1377, 0.7811, 0.3668, 0.552, 0.3668, 0.552, 0.1377, 0.4203, 0.2924, 0.4203, 0.2122, 0.5176, 0.1835, 0.5176, 0.321, 0.9129, 0.2122, 0.9129, 0.2924, 0.8155, 0.321, 0.8155, 0.1835, 0.7067, 0.4986, 0.6265, 0.4986, 0.5978, 0.4012, 0.7353, 0.4012, 0.7811, 0.3668, 0.552, 0.3668, 0.5978, 0.4012, 0.7353, 0.4012, 0.7811, 0.1377, 0.7811, 0.3668, 0.8155, 0.321, 0.8155, 0.1835, 0.552, 0.1377, 0.7811, 0.1377, 0.7353, 0.1033, 0.5978, 0.1033, 0.552, 0.3668, 0.552, 0.1377, 0.5176, 0.1835, 0.5176, 0.321, 0.6265, 0.005969, 0.5978, 0.1033, 0.7353, 0.1033, 0.7067, 0.005969, 0.7811, 0.1377, 0.552, 0.1377, 0.552, 0.3668, 0.7811, 0.3668, 0.4203, 0.2924, 0.5176, 0.321, 0.5176, 0.1835, 0.4203, 0.2122, 0.9129, 0.2122, 0.8155, 0.1835, 0.8155, 0.321, 0.9129, 0.2924, 0.7067, 0.4986, 0.7353, 0.4012, 0.5978, 0.4012, 0.6265, 0.4986, 0.7353, 0.4012, 0.7353, 0.4012, 0.7811, 0.3668, 0.7811, 0.3668, 0.8155, 0.1835, 0.8155, 0.1835, 0.7811, 0.1377, 0.7811, 0.1377, 0.9129, 0.2122, 0.9129, 0.2122, 0.8155, 0.1835, 0.8155, 0.1835, 0.7811, 0.1377, 0.7811, 0.1377, 0.7353, 0.1033, 0.7353, 0.1033, 0.4203, 0.2924, 0.4203, 0.2924, 0.4203, 0.2122, 0.4203, 0.2122, 0.6265, 0.005969, 0.6265, 0.005969, 0.7067, 0.005969, 0.7067, 0.005969, 0.5978, 0.4012, 0.5978, 0.4012, 0.552, 0.3668, 0.552, 0.3668, 0.4203, 0.2924, 0.4203, 0.2924, 0.5176, 0.321, 0.5176, 0.321, 0.7067, 0.4986, 0.7067, 0.4986, 0.7353, 0.4012, 0.7353, 0.4012, 0.5978, 0.1033, 0.5978, 0.1033, 0.552, 0.1377, 0.552, 0.1377, 0.4203, 0.2122, 0.4203, 0.2122, 0.5176, 0.1835, 0.5176, 0.1835, 0.7067, 0.005969, 0.7067, 0.005969, 0.7353, 0.1033, 0.7353, 0.1033, 0.552, 0.1377, 0.552, 0.1377, 0.5176, 0.1835, 0.5176, 0.1835, 0.6265, 0.4986, 0.6265, 0.4986, 0.5978, 0.4012, 0.5978, 0.4012, 0.6265, 0.005969, 0.6265, 0.005969, 0.5978, 0.1033, 0.5978, 0.1033, 0.552, 0.3668, 0.552, 0.3668, 0.5176, 0.321, 0.5176, 0.321, 0.9129, 0.2122, 0.9129, 0.2122, 0.9129, 0.2924, 0.9129, 0.2924, 0.9129, 0.2924, 0.9129, 0.2924, 0.8155, 0.321, 0.8155, 0.321, 0.7067, 0.4986, 0.7067, 0.4986, 0.6265, 0.4986, 0.6265, 0.4986, 0.7811, 0.3668, 0.7811, 0.3668, 0.8155, 0.321, 0.8155, 0.321])
me_pad.use_remesh_preserve_volume = False
me_pad.use_remesh_preserve_attributes = False
me_pad.use_mirror_vertex_groups = False
me_pad.update()

# ---- objects
ob_nano2 = bpy.data.objects.new('nano2', me_nano1_001)
ob_nano1 = bpy.data.objects.new('nano1', me_nano1)
ob_camera = bpy.data.objects.new('Camera', cam_camera)
ob_base = bpy.data.objects.new('base', me_base)
ob_door4 = bpy.data.objects.new('door4', me_door1_003)
ob_door2 = bpy.data.objects.new('door2', me_door1_002)
ob_door3 = bpy.data.objects.new('door3', me_door1_001)
ob_door1 = bpy.data.objects.new('door1', me_door1)
ob_platform = bpy.data.objects.new('platform', me_platform_001)
ob_post2 = bpy.data.objects.new('post2', me_post1_001)
ob_post1 = bpy.data.objects.new('post1', me_post1)
ob_pad = bpy.data.objects.new('pad', me_pad)

# ---- transforms, parenting, visibility, modifiers, constraints
ob_nano2.location = (0.03003, -0.07008, 9.614e-10)
ob_nano2.rotation_euler = (1.571, 0.0, 3.142)
ob_nano2.scale = (0.05, 0.05, 0.05)
ob_nano2.lineart.crease_threshold = 0.0
ob_nano1.location = (0.03003, -0.07008, 9.614e-10)
ob_nano1.rotation_euler = (1.571, 0.0, 3.142)
ob_nano1.scale = (0.05, 0.05, 0.05)
ob_nano1.lineart.crease_threshold = 0.0
ob_camera.location = (7.481, -6.508, 5.344)
ob_camera.rotation_euler = (1.109, 0.01082, 0.8149)
ob_camera.lock_rotations_4d = False
ob_camera.empty_display_type = 'ARROWS'
ob_camera.color = (0.0, 0.0, 0.0, 0.0)
ob_camera.display_type = 'WIRE'
ob_camera.lineart.crease_threshold = 0.0
ob_base.location = (-0.05506, -0.06007, 3.525e-09)
ob_base.rotation_euler = (1.571, 0.0, 3.142)
ob_base.scale = (0.05, 0.05, 0.05)
ob_base.lineart.crease_threshold = 0.0
ob_door4.location = (0.06368, -0.06134, 2.944e-09)
ob_door4.rotation_euler = (1.571, 0.0, 3.142)
ob_door4.scale = (0.05, 0.05, 0.05)
ob_door4.lineart.crease_threshold = 0.0
ob_door2.location = (0.06368, -0.06134, 2.944e-09)
ob_door2.rotation_euler = (1.571, 0.0, 3.142)
ob_door2.scale = (0.05, 0.05, 0.05)
ob_door2.lineart.crease_threshold = 0.0
ob_door3.location = (0.06368, -0.06134, 2.944e-09)
ob_door3.rotation_euler = (1.571, 0.0, 3.142)
ob_door3.scale = (0.05, 0.05, 0.05)
ob_door3.lineart.crease_threshold = 0.0
ob_door1.location = (0.06368, -0.06134, 2.944e-09)
ob_door1.rotation_euler = (1.571, 0.0, 3.142)
ob_door1.scale = (0.05, 0.05, 0.05)
ob_door1.lineart.crease_threshold = 0.0
ob_platform.location = (0.125, 0.0, 0.0)
ob_platform.rotation_euler = (1.571, 0.0, 3.142)
ob_platform.scale = (0.05, 0.05, 0.05)
ob_platform.lineart.crease_threshold = 0.0
ob_post2.location = (0.06199, -0.06366, 1.955e-09)
ob_post2.rotation_euler = (1.571, 0.0, 3.142)
ob_post2.scale = (0.05, 0.05, 0.05)
ob_post2.lineart.crease_threshold = 0.0
ob_post1.location = (0.06199, -0.06366, 1.955e-09)
ob_post1.rotation_euler = (1.571, 0.0, 3.142)
ob_post1.scale = (0.05, 0.05, 0.05)
ob_post1.lineart.crease_threshold = 0.0
ob_pad.location = (0.0, 0.0, 0.0)
ob_pad.rotation_euler = (1.571, 0.0, 3.142)
ob_pad.scale = (0.05, 0.05, 0.05)
ob_pad.lineart.crease_threshold = 0.0

# ---- collection membership
col_collection_1.objects.link(ob_nano2)
col_collection_1.objects.link(ob_nano1)
col_collection_1.objects.link(ob_camera)
col_collection_2.objects.link(ob_base)
col_collection_3.objects.link(ob_door4)
col_collection_3.objects.link(ob_door2)
col_collection_3.objects.link(ob_door3)
col_collection_3.objects.link(ob_door1)
col_collection_4.objects.link(ob_platform)
col_collection_5.objects.link(ob_post2)
col_collection_5.objects.link(ob_post1)
col_collection_6.objects.link(ob_pad)

# ---- scene / render settings (as saved in the file)
scene.camera = ob_camera
scene.frame_start = 1; scene.frame_end = 250; scene.frame_set(0)
scene.render.engine = 'BLENDER_EEVEE_NEXT'
scene.render.image_settings.color_mode = 'RGB'
scene.render.image_settings.compression = 90
scene.render.resolution_percentage = 50
scene.render.dither_intensity = 0.0
scene.render.bake_margin = 2
scene.render.bake_bias = 0.0
scene.cycles.use_denoising = False
scene.cycles.samples = 10
scene.cycles.sampling_pattern = 'TABULATED_SOBOL'
scene.cycles.light_sampling_threshold = 0.0
scene.cycles.use_adaptive_sampling = False
scene.cycles.use_light_tree = False
scene.cycles.blur_glossy = 0.0
scene.cycles.volume_bounces = 1
scene.cycles.pixel_filter_type = 'GAUSSIAN'
scene.cycles.sample_clamp_indirect = 0.0
scene.view_settings.view_transform = 'Standard'
bpy.context.view_layer.update()

# ---- added for rendering (the .blend has no usable light): sun
light_auto_sun = bpy.data.lights.new('AutoSun', 'SUN')
light_auto_sun.energy = 3.0
light_auto_sun.angle = 0.0523599
ob_auto_sun = bpy.data.objects.new('AutoSun', light_auto_sun)
scene.collection.objects.link(ob_auto_sun)
ob_auto_sun.rotation_euler = (0.872665, 0.174533, 0.523599)
bpy.context.view_layer.update()
